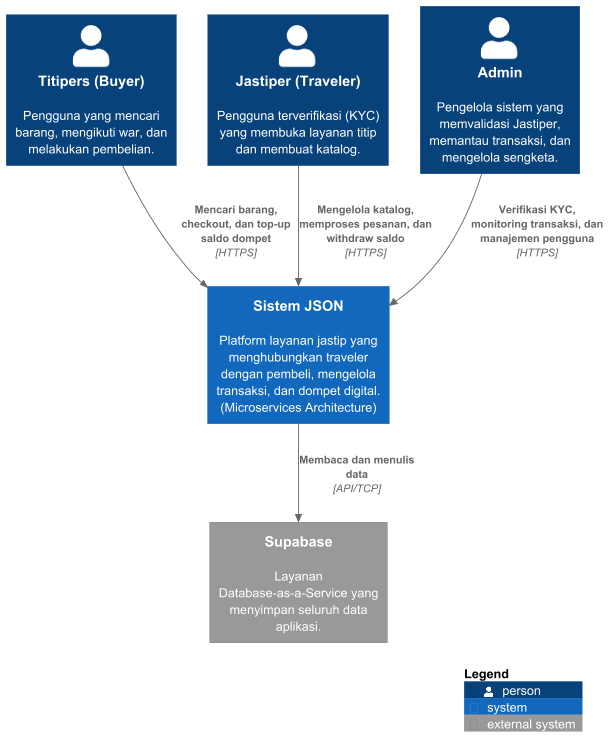

The diagram above was rendered by PlantUML. Its source (embedded in the PNG):
@startuml
!include https://raw.githubusercontent.com/plantuml-stdlib/C4-PlantUML/master/C4_Context.puml

Person(titipers, "Titipers (Buyer)", "Pengguna yang mencari barang, mengikuti war, dan melakukan pembelian.")
Person(jastiper, "Jastiper (Traveler)", "Pengguna terverifikasi (KYC) yang membuka layanan titip dan membuat katalog.")
Person(admin, "Admin", "Pengelola sistem yang memvalidasi Jastiper, memantau transaksi, dan mengelola sengketa.")

System(json_system, "Sistem JSON", "Platform layanan jastip yang menghubungkan traveler dengan pembeli, mengelola transaksi, dan dompet digital. \n(Microservices Architecture)")

System_Ext(supabase, "Supabase", "Layanan Database-as-a-Service yang menyimpan seluruh data aplikasi.")

Rel(titipers, json_system, "Mencari barang, checkout, dan top-up saldo dompet", "HTTPS")
Rel(jastiper, json_system, "Mengelola katalog, memproses pesanan, dan withdraw saldo", "HTTPS")
Rel(admin, json_system, "Verifikasi KYC, monitoring transaksi, dan manajemen pengguna", "HTTPS")

Rel(json_system, supabase, "Membaca dan menulis data", "API/TCP")

SHOW_LEGEND()
@enduml